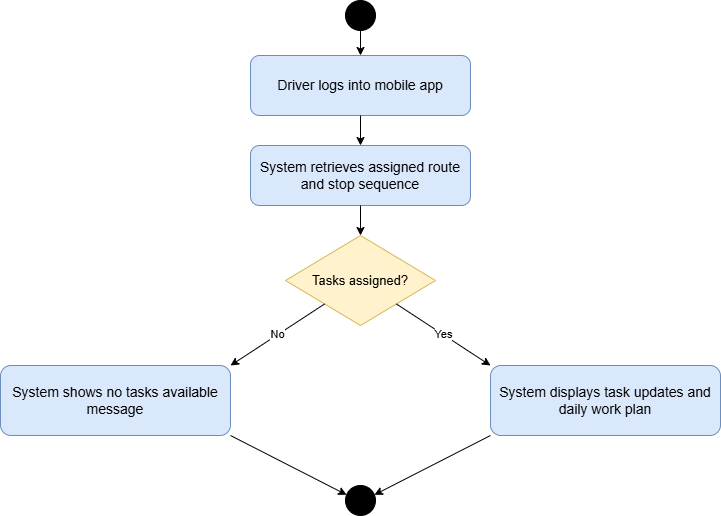

The diagram above was exported from draw.io. Its source (the exported page's mxGraphModel, read from the mxfile embedded in the PNG):
<mxGraphModel dx="1022" dy="564" grid="1" gridSize="10" guides="1" tooltips="1" connect="1" arrows="1" fold="1" page="1" pageScale="1" pageWidth="827" pageHeight="1169" math="0" shadow="0">
  <root>
    <mxCell id="0" />
    <mxCell id="1" parent="0" />
    <mxCell id="Nx5chMtDeO0WFHAE74oh-1" parent="1" style="ellipse;html=1;aspect=fixed;fillColor=#000000;strokeColor=#000000;" value="" vertex="1">
      <mxGeometry height="30" width="30" x="385" y="30" as="geometry" />
    </mxCell>
    <mxCell id="Nx5chMtDeO0WFHAE74oh-2" parent="1" style="rounded=1;whiteSpace=wrap;html=1;fillColor=#dae8fc;strokeColor=#6c8ebf;fontSize=14;" value="Driver logs into mobile app" vertex="1">
      <mxGeometry height="60" width="220" x="290" y="85" as="geometry" />
    </mxCell>
    <mxCell id="Nx5chMtDeO0WFHAE74oh-3" edge="1" parent="1" source="Nx5chMtDeO0WFHAE74oh-1" style="endArrow=classic;html=1;rounded=0;strokeColor=#000000;" target="Nx5chMtDeO0WFHAE74oh-2" value="">
      <mxGeometry relative="1" as="geometry" />
    </mxCell>
    <mxCell id="Nx5chMtDeO0WFHAE74oh-4" parent="1" style="rounded=1;whiteSpace=wrap;html=1;fillColor=#dae8fc;strokeColor=#6c8ebf;fontSize=14;" value="System retrieves assigned route and stop sequence" vertex="1">
      <mxGeometry height="60" width="220" x="290" y="175" as="geometry" />
    </mxCell>
    <mxCell id="Nx5chMtDeO0WFHAE74oh-5" edge="1" parent="1" source="Nx5chMtDeO0WFHAE74oh-2" style="endArrow=classic;html=1;rounded=0;strokeColor=#000000;" target="Nx5chMtDeO0WFHAE74oh-4" value="">
      <mxGeometry relative="1" as="geometry" />
    </mxCell>
    <mxCell id="Nx5chMtDeO0WFHAE74oh-6" parent="1" style="rhombus;whiteSpace=wrap;html=1;fillColor=#fff2cc;strokeColor=#d6b656;fontSize=13;" value="Tasks assigned?" vertex="1">
      <mxGeometry height="90" width="150" x="325" y="265" as="geometry" />
    </mxCell>
    <mxCell id="Nx5chMtDeO0WFHAE74oh-7" edge="1" parent="1" source="Nx5chMtDeO0WFHAE74oh-4" style="endArrow=classic;html=1;rounded=0;strokeColor=#000000;" target="Nx5chMtDeO0WFHAE74oh-6" value="">
      <mxGeometry relative="1" as="geometry" />
    </mxCell>
    <mxCell id="Nx5chMtDeO0WFHAE74oh-8" parent="1" style="rounded=1;whiteSpace=wrap;html=1;fillColor=#dae8fc;strokeColor=#6c8ebf;fontSize=14;" value="System shows no tasks available message" vertex="1">
      <mxGeometry height="70" width="230" x="40" y="395" as="geometry" />
    </mxCell>
    <mxCell id="Nx5chMtDeO0WFHAE74oh-9" parent="1" style="rounded=1;whiteSpace=wrap;html=1;fillColor=#dae8fc;strokeColor=#6c8ebf;fontSize=14;" value="System displays task updates and daily work plan" vertex="1">
      <mxGeometry height="70" width="230" x="530" y="395" as="geometry" />
    </mxCell>
    <mxCell id="Nx5chMtDeO0WFHAE74oh-10" edge="1" parent="1" source="Nx5chMtDeO0WFHAE74oh-6" style="endArrow=classic;html=1;rounded=0;strokeColor=#000000;orthogonal=1;" target="Nx5chMtDeO0WFHAE74oh-8" value="No">
      <mxGeometry relative="1" as="geometry" />
    </mxCell>
    <mxCell id="Nx5chMtDeO0WFHAE74oh-11" edge="1" parent="1" source="Nx5chMtDeO0WFHAE74oh-6" style="endArrow=classic;html=1;rounded=0;strokeColor=#000000;orthogonal=1;" target="Nx5chMtDeO0WFHAE74oh-9" value="Yes">
      <mxGeometry relative="1" as="geometry" />
    </mxCell>
    <mxCell id="Nx5chMtDeO0WFHAE74oh-12" parent="1" style="ellipse;html=1;aspect=fixed;fillColor=#000000;strokeColor=#000000;" value="" vertex="1">
      <mxGeometry height="30" width="30" x="385" y="515" as="geometry" />
    </mxCell>
    <mxCell id="Nx5chMtDeO0WFHAE74oh-13" edge="1" parent="1" source="Nx5chMtDeO0WFHAE74oh-8" style="endArrow=classic;html=1;rounded=0;strokeColor=#000000;orthogonal=1;" target="Nx5chMtDeO0WFHAE74oh-12" value="">
      <mxGeometry relative="1" as="geometry" />
    </mxCell>
    <mxCell id="Nx5chMtDeO0WFHAE74oh-14" edge="1" parent="1" source="Nx5chMtDeO0WFHAE74oh-9" style="endArrow=classic;html=1;rounded=0;strokeColor=#000000;orthogonal=1;" target="Nx5chMtDeO0WFHAE74oh-12" value="">
      <mxGeometry relative="1" as="geometry" />
    </mxCell>
  </root>
</mxGraphModel>